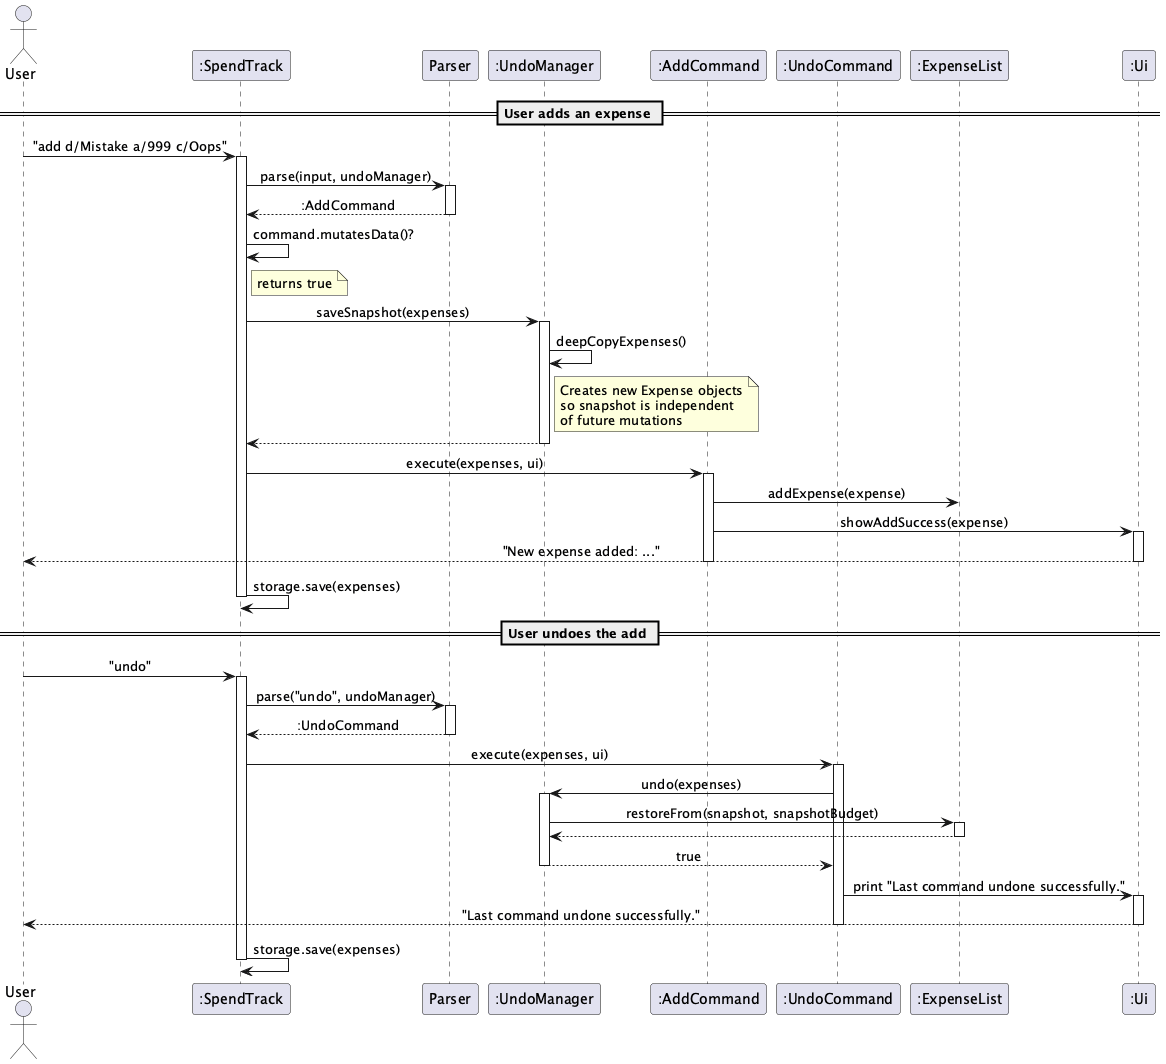

The diagram above was rendered by PlantUML. Its source (embedded in the PNG):
@startuml
!define BGCOLOR white
skinparam backgroundColor BGCOLOR
skinparam sequenceMessageAlign center

actor User
participant ":SpendTrack" as ST
participant "Parser" as P
participant ":UndoManager" as UM
participant ":AddCommand" as AC
participant ":UndoCommand" as UC
participant ":ExpenseList" as EL
participant ":Ui" as UI

== User adds an expense ==

User -> ST : "add d/Mistake a/999 c/Oops"
activate ST
ST -> P : parse(input, undoManager)
activate P
P --> ST : :AddCommand
deactivate P

ST -> ST : command.mutatesData()?
note right of ST : returns true

ST -> UM : saveSnapshot(expenses)
activate UM
UM -> UM : deepCopyExpenses()
note right of UM
  Creates new Expense objects
  so snapshot is independent
  of future mutations
end note
UM --> ST
deactivate UM

ST -> AC : execute(expenses, ui)
activate AC
AC -> EL : addExpense(expense)
AC -> UI : showAddSuccess(expense)
activate UI
UI --> User : "New expense added: ..."
deactivate UI
deactivate AC

ST -> ST : storage.save(expenses)
deactivate ST

== User undoes the add ==

User -> ST : "undo"
activate ST
ST -> P : parse("undo", undoManager)
activate P
P --> ST : :UndoCommand
deactivate P

ST -> UC : execute(expenses, ui)
activate UC
UC -> UM : undo(expenses)
activate UM
UM -> EL : restoreFrom(snapshot, snapshotBudget)
activate EL
EL --> UM
deactivate EL
UM --> UC : true
deactivate UM
UC -> UI : print "Last command undone successfully."
activate UI
UI --> User : "Last command undone successfully."
deactivate UI
deactivate UC

ST -> ST : storage.save(expenses)
deactivate ST
@enduml